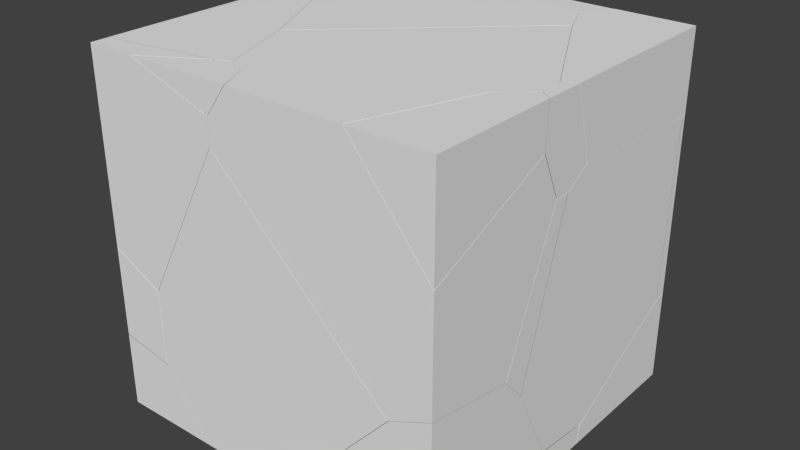 # Source: ObeliskBlockBrokenModel.blend  (saved by Blender 2.76.0; exported with 4.5.12 LTS)
import bpy
from mathutils import Matrix  # noqa: F401  (used for matrix-valued properties, if any)

bpy.ops.wm.read_factory_settings(use_empty=True)
scene = bpy.context.scene
scene.name = 'Scene'

# ---- collections
col_collection_2 = bpy.data.collections.new('Collection 2'); scene.collection.children.link(col_collection_2)

# ---- materials (node trees are filled in below, after node groups)
mat_material = bpy.data.materials.new('Material')
mat_material.alpha_threshold = 0.0
mat_material.use_transparent_shadow = False
mat_material.roughness = 0.5
mat_material.line_color = (0.0, 0.0, 0.0, 1.0)

# ---- material node trees

# ---- world
world_world = bpy.data.worlds.new('World'); scene.world = world_world
world_world.color = (0.05088, 0.05088, 0.05088)
world_world.use_sun_shadow = False
world_world.sun_shadow_jitter_overblur = 0.0
world_world.cycles.sampling_method = 'MANUAL'
world_world.cycles.sample_map_resolution = 256

# ---- meshes
me_mesh_021 = bpy.data.meshes.new('Mesh.021')
me_mesh_021.from_pydata([(0.06994, -0.151, 0.2186), (0.1156, -0.05158, 0.1036), (-0.06066, 0.2219, -0.1513), (-0.08027, 0.2256, -0.1513), (0.03196, -0.151, 0.2263), (0.0915, -0.151, 0.1894), (0.2659, 0.04499, -0.1513), (0.2626, 0.05326, -0.1513), (-0.1122, 0.2315, -0.1513), (-0.2314, -0.0728, 0.1947), (-0.2314, -0.151, 0.2776), (0.3411, -0.151, -0.1513), (-0.2314, 0.2531, -0.1513), (-0.2314, -0.151, -0.1513), (0.3411, -0.151, -0.1513), (0.2659, 0.04499, -0.1513), (-0.1122, 0.2315, -0.1513), (-0.2314, 0.2531, -0.1513), (-0.2314, -0.0728, 0.1947), (-0.08027, 0.2256, -0.1513), (-0.06066, 0.2219, -0.1513), (0.2626, 0.05326, -0.1513), (0.0915, -0.151, 0.1894), (0.06994, -0.151, 0.2186), (0.03196, -0.151, 0.2263), (-0.2314, -0.151, 0.2776)], [], [(23, 1, 20, 19, 24), (1, 23, 22, 15, 21), (20, 1, 21), (24, 19, 16, 18, 10), (15, 22, 14), (18, 16, 17), (11, 13, 12, 8, 3, 2, 7, 6), (25, 13, 11, 5, 0, 4), (13, 25, 9, 12)])
_k = set([(0, 4), (0, 5), (2, 3), (2, 7), (3, 8), (4, 25), (5, 11), (6, 7), (6, 11), (8, 12), (9, 12), (9, 25), (10, 18), (10, 24), (14, 15), (14, 22), (15, 21), (16, 17), (16, 19), (17, 18), (19, 20), (20, 21), (22, 23), (23, 24)])
me_mesh_021.attributes.new('sharp_edge', 'BOOLEAN', 'EDGE').data.foreach_set('value', [ (min(e.vertices), max(e.vertices)) in _k for e in me_mesh_021.edges])
me_mesh_021.materials.append(mat_material)
me_mesh_021.use_remesh_preserve_volume = False
me_mesh_021.use_remesh_preserve_attributes = False
me_mesh_021.use_mirror_vertex_groups = False
me_mesh_021.update()
me_mesh_020 = bpy.data.meshes.new('Mesh.020')
me_mesh_020.from_pydata([(0.6794, -0.06766, 0.2166), (0.3131, -0.08462, -0.8147), (0.3202, -0.009849, -0.8937), (0.7511, 0.1593, 0.1227), (0.6655, 0.1593, -0.1237), (0.5795, -0.1639, 0.05783), (0.2238, 0.1593, -0.9843), (0.2153, 0.1593, -0.9777), (0.7585, 0.1593, 0.1447), (0.7513, 0.1164, 0.1814), (0.4237, 0.1593, -0.8169), (0.6412, -0.01817, 0.3222), (-0.1578, -0.3735, -0.157), (0.7394, 0.1593, 0.1503), (-0.8119, -0.1147, 0.5066), (-0.5398, -0.07866, 0.5066), (-0.8484, -0.1969, 0.2167), (-0.8484, 0.1593, -0.1346), (-0.02909, -0.01009, 0.5066), (-0.5108, 0.1593, 0.5066), (-0.7706, -0.259, 0.2173), (-0.8484, -0.2134, 0.2333), (-0.8484, -0.1191, 0.5066), (-0.8484, 0.1593, 0.5066), (-0.02909, -0.01009, 0.5066), (-0.5398, -0.07866, 0.5066), (-0.8484, -0.2134, 0.2333), (-0.8484, -0.1969, 0.2167), (-0.8484, -0.1191, 0.5066), (-0.8484, 0.1593, -0.1346), (-0.8119, -0.1147, 0.5066), (-0.5108, 0.1593, 0.5066), (0.7394, 0.1593, 0.1503), (0.7585, 0.1593, 0.1447), (0.7511, 0.1593, 0.1227), (0.6655, 0.1593, -0.1237), (0.4237, 0.1593, -0.8169), (0.2238, 0.1593, -0.9843), (0.2153, 0.1593, -0.9777)], [], [(0, 1, 2), (34, 0, 2, 35), (0, 5, 1), (37, 2, 1, 38), (33, 9, 0, 34), (35, 2, 36), (11, 5, 0), (5, 12, 1), (36, 2, 37), (30, 12, 5, 11, 25), (32, 11, 9, 33), (9, 11, 0), (24, 11, 32, 19), (12, 27, 17, 38, 1), (28, 20, 12, 30), (31, 23, 22, 14, 15, 18), (26, 20, 28), (25, 11, 24), (27, 12, 20, 26), (22, 23, 29, 16, 21), (29, 23, 31, 13, 8, 3, 4, 10, 6, 7)])
_k = set([(3, 4), (3, 8), (4, 10), (6, 7), (6, 10), (7, 29), (8, 13), (13, 31), (14, 15), (14, 22), (15, 18), (16, 21), (16, 29), (17, 27), (17, 38), (18, 31), (19, 24), (19, 32), (21, 22), (24, 25), (25, 30), (26, 27), (26, 28), (28, 30), (32, 33), (33, 34), (34, 35), (35, 36), (36, 37), (37, 38)])
me_mesh_020.attributes.new('sharp_edge', 'BOOLEAN', 'EDGE').data.foreach_set('value', [ (min(e.vertices), max(e.vertices)) in _k for e in me_mesh_020.edges])
me_mesh_020.materials.append(mat_material)
me_mesh_020.use_remesh_preserve_volume = False
me_mesh_020.use_remesh_preserve_attributes = False
me_mesh_020.use_mirror_vertex_groups = False
me_mesh_020.update()
me_mesh_019 = bpy.data.meshes.new('Mesh.019')
me_mesh_019.from_pydata([(0.1653, -0.09623, 0.1519), (0.1986, -0.1062, -0.03019), (0.2646, 0.07013, 0.1508), (-0.4622, -0.09918, 0.1519), (0.3315, 0.07013, -0.162), (-0.5168, -0.08014, 0.1519), (0.3106, 0.03114, -0.174), (0.3362, 0.07013, -0.185), (0.3167, 0.07013, -0.2074), (-0.9446, 0.07013, 0.1519), (0.1653, -0.09623, 0.1519), (0.2646, 0.07013, 0.1508), (-0.5168, -0.08014, 0.1519), (-0.9446, 0.07013, 0.1519), (-0.4622, -0.09918, 0.1519), (0.3315, 0.07013, -0.162), (0.3362, 0.07013, -0.185), (0.3167, 0.07013, -0.2074)], [], [(1, 10, 14), (11, 1, 15), (12, 6, 1, 14), (15, 1, 6, 16), (10, 1, 11), (16, 6, 17), (2, 4, 7, 8, 9), (12, 13, 17, 6), (2, 9, 5, 3, 0)])
_k = set([(0, 2), (0, 3), (2, 4), (3, 5), (4, 7), (5, 9), (7, 8), (8, 9), (10, 11), (10, 14), (11, 15), (12, 13), (12, 14), (13, 17), (15, 16), (16, 17)])
me_mesh_019.attributes.new('sharp_edge', 'BOOLEAN', 'EDGE').data.foreach_set('value', [ (min(e.vertices), max(e.vertices)) in _k for e in me_mesh_019.edges])
me_mesh_019.materials.append(mat_material)
me_mesh_019.use_remesh_preserve_volume = False
me_mesh_019.use_remesh_preserve_attributes = False
me_mesh_019.use_mirror_vertex_groups = False
me_mesh_019.update()
me_mesh_018 = bpy.data.meshes.new('Mesh.018')
me_mesh_018.from_pydata([(0.2827, -0.1962, 0.7829), (-0.1673, -0.1745, 0.6198), (3.445e-05, -0.513, 0.1791), (0.307, -0.2108, 0.7711), (-0.3599, 0.1576, 0.6305), (-0.3599, 0.2122, 0.6441), (-0.01233, -0.5724, -0.4936), (0.1681, -0.439, -0.7496), (-0.1922, 0.7343, 0.8348), (0.1346, -0.4673, -0.7496), (0.6229, -0.05478, -0.7496), (0.2431, 0.6556, 0.5706), (-0.3599, 0.7205, 0.7691), (-0.3449, -0.03158, -0.7496), (-0.3599, -0.005785, -0.7496), (-0.1891, -0.2983, -0.7496), (0.4008, -0.1375, 0.6886), (0.5462, 0.3011, -0.7496), (-0.3599, 0.3201, -0.7496), (-0.3599, 0.2122, 0.6441), (-0.3599, 0.1576, 0.6305), (-0.3599, 0.7205, 0.7691), (0.1346, -0.4673, -0.7496), (0.1681, -0.439, -0.7496), (0.6229, -0.05478, -0.7496), (0.5462, 0.3011, -0.7496), (-0.3599, -0.005785, -0.7496), (-0.3449, -0.03158, -0.7496), (-0.1891, -0.2983, -0.7496), (-0.3599, 0.3201, -0.7496)], [], [(0, 1, 2), (3, 0, 2), (20, 1, 0, 19), (2, 1, 6), (2, 6, 22, 23, 24, 3), (8, 0, 3), (0, 8, 21, 19), (14, 18, 25, 10, 7, 9, 15, 13), (17, 11, 16, 24), (24, 16, 3), (11, 8, 3), (22, 6, 28), (16, 11, 3), (11, 17, 29, 21, 8), (27, 6, 1, 20, 26), (28, 6, 27), (18, 14, 4, 5, 12)])
_k = set([(4, 5), (4, 14), (5, 12), (7, 9), (7, 10), (9, 15), (10, 25), (12, 18), (13, 14), (13, 15), (17, 24), (17, 29), (18, 25), (19, 20), (19, 21), (20, 26), (21, 29), (22, 23), (22, 28), (23, 24), (26, 27), (27, 28)])
me_mesh_018.attributes.new('sharp_edge', 'BOOLEAN', 'EDGE').data.foreach_set('value', [ (min(e.vertices), max(e.vertices)) in _k for e in me_mesh_018.edges])
me_mesh_018.materials.append(mat_material)
me_mesh_018.use_remesh_preserve_volume = False
me_mesh_018.use_remesh_preserve_attributes = False
me_mesh_018.use_mirror_vertex_groups = False
me_mesh_018.update()
me_mesh_017 = bpy.data.meshes.new('Mesh.017')
me_mesh_017.from_pydata([(-0.2837, -0.3578, 0.1087), (0.1478, 0.211, -0.1729), (0.1478, -0.4078, -0.4453), (-0.3016, -0.4078, 0.1087), (-0.235, -0.2219, 0.1087), (0.07522, 0.3655, -0.01471), (0.1478, 0.3125, -0.128), (-0.07537, 0.2232, 0.1087), (0.08122, 0.3673, 0.1087), (0.1478, 0.3236, 0.1087), (0.1478, -0.4078, 0.1087), (0.1478, 0.211, -0.1729), (0.1478, -0.4078, -0.4453), (-0.3016, -0.4078, 0.1087), (-0.2837, -0.3578, 0.1087), (-0.235, -0.2219, 0.1087), (0.1478, 0.3125, -0.128), (-0.07537, 0.2232, 0.1087), (0.08122, 0.3673, 0.1087), (0.1478, 0.3236, 0.1087)], [], [(14, 11, 12, 13), (11, 14, 15, 5, 16), (17, 5, 15), (18, 5, 17), (19, 10, 2, 1, 6), (3, 10, 19, 8, 7, 4, 0), (2, 10, 3), (18, 9, 16, 5)])
_k = set([(0, 3), (0, 4), (1, 2), (1, 6), (2, 3), (4, 7), (6, 19), (7, 8), (8, 19), (9, 16), (9, 18), (11, 12), (11, 16), (12, 13), (13, 14), (14, 15), (15, 17), (17, 18)])
me_mesh_017.attributes.new('sharp_edge', 'BOOLEAN', 'EDGE').data.foreach_set('value', [ (min(e.vertices), max(e.vertices)) in _k for e in me_mesh_017.edges])
me_mesh_017.materials.append(mat_material)
me_mesh_017.use_remesh_preserve_volume = False
me_mesh_017.use_remesh_preserve_attributes = False
me_mesh_017.use_mirror_vertex_groups = False
me_mesh_017.update()
me_mesh_016 = bpy.data.meshes.new('Mesh.016')
me_mesh_016.from_pydata([(0.1751, -0.2697, -0.2133), (0.2211, -0.1701, -0.3284), (0.233, -0.1108, 0.342), (0.1714, -0.2697, -0.03528), (-0.04214, -0.2697, -0.1705), (0.02017, 0.1462, -0.5857), (0.04316, 0.1065, -0.5857), (0.166, -0.2697, 0.2079), (-0.1103, 0.1341, -0.5857), (-0.1252, -0.2697, -0.154), (-0.1252, 0.1369, -0.5857), (0.01075, 0.1624, -0.5857), (0.06567, 0.2291, 0.7843), (-0.07747, -0.2697, 0.3326), (-0.1252, 0.5577, 0.7937), (-0.1252, 0.1263, 0.774), (-0.1252, 0.1739, 0.824), (-0.1252, -0.2697, 0.3569), (-0.1252, 0.3956, -0.5857), (0.1714, -0.2697, -0.03528), (0.1751, -0.2697, -0.2133), (-0.04214, -0.2697, -0.1705), (0.166, -0.2697, 0.2079), (-0.1252, -0.2697, -0.154), (-0.1252, 0.1369, -0.5857), (-0.07747, -0.2697, 0.3326), (-0.1252, 0.3956, -0.5857), (-0.1252, 0.5577, 0.7937), (-0.1252, 0.1739, 0.824), (-0.1252, 0.1263, 0.774), (-0.1252, -0.2697, 0.3569), (0.01075, 0.1624, -0.5857), (0.02017, 0.1462, -0.5857), (0.04316, 0.1065, -0.5857), (-0.1103, 0.1341, -0.5857)], [], [(20, 1, 2, 19), (21, 1, 20), (32, 2, 1, 33), (19, 2, 22), (34, 1, 21, 23, 24), (31, 12, 2, 32), (33, 1, 34), (22, 2, 25), (29, 2, 12, 28), (25, 2, 29, 30), (28, 12, 27), (10, 18, 11, 5, 6, 8), (31, 26, 27, 12), (17, 9, 4, 0, 3, 7, 13), (15, 16, 14, 18, 10, 9, 17)])
_k = set([(0, 3), (0, 4), (3, 7), (4, 9), (5, 6), (5, 11), (6, 8), (7, 13), (8, 10), (9, 10), (11, 18), (13, 17), (14, 16), (14, 18), (15, 16), (15, 17), (19, 20), (19, 22), (20, 21), (21, 23), (22, 25), (23, 24), (24, 34), (25, 30), (26, 27), (26, 31), (27, 28), (28, 29), (29, 30), (31, 32), (32, 33), (33, 34)])
me_mesh_016.attributes.new('sharp_edge', 'BOOLEAN', 'EDGE').data.foreach_set('value', [ (min(e.vertices), max(e.vertices)) in _k for e in me_mesh_016.edges])
me_mesh_016.materials.append(mat_material)
me_mesh_016.use_remesh_preserve_volume = False
me_mesh_016.use_remesh_preserve_attributes = False
me_mesh_016.use_mirror_vertex_groups = False
me_mesh_016.update()
me_mesh_015 = bpy.data.meshes.new('Mesh.015')
me_mesh_015.from_pydata([(-0.01834, -0.1761, 0.3774), (0.2021, -0.02329, 0.3978), (0.2021, 0.01035, 0.3608), (-0.5702, -0.005102, -0.2817), (-0.5871, -0.01823, -0.2817), (-0.02896, -0.599, 0.4445), (0.2021, -0.07826, 0.4575), (0.2021, 0.04998, 0.3172), (-0.1464, 0.3192, -0.2769), (-0.1891, 0.2905, -0.2817), (0.2021, -0.599, 0.5462), (0.2021, -0.5612, 0.5398), (-0.6847, -0.599, -0.2817), (-0.09969, 0.3251, -0.2817), (0.2021, 0.1009, 0.2148), (0.06981, 0.338, -0.2817), (-0.1529, 0.3185, -0.2817), (0.2021, 0.2749, -0.1351), (0.07952, 0.3387, -0.2817), (0.2021, 0.2758, -0.1453), (0.1045, 0.3284, -0.2817), (0.2021, 0.2876, -0.2817), (0.2021, -0.599, -0.2817), (0.2021, -0.02329, 0.3978), (0.2021, 0.01035, 0.3608), (-0.5702, -0.005102, -0.2817), (-0.5871, -0.01823, -0.2817), (0.2021, -0.07826, 0.4575), (-0.1891, 0.2905, -0.2817), (0.2021, 0.04998, 0.3172), (-0.02896, -0.599, 0.4445), (0.2021, -0.599, 0.5462), (0.2021, -0.5612, 0.5398), (-0.6847, -0.599, -0.2817), (0.2021, 0.1009, 0.2148), (0.06981, 0.338, -0.2817), (-0.09969, 0.3251, -0.2817), (-0.1529, 0.3185, -0.2817), (0.2021, 0.2749, -0.1351), (0.07952, 0.3387, -0.2817), (0.2021, 0.2758, -0.1453), (0.1045, 0.3284, -0.2817), (0.2021, 0.2876, -0.2817)], [], [(0, 23, 24, 25, 26), (23, 0, 27), (29, 8, 28, 25, 24), (0, 30, 31, 32), (27, 0, 32), (36, 8, 29, 34, 35), (28, 8, 37), (37, 8, 36), (35, 34, 38, 39), (39, 38, 40, 41), (41, 40, 42), (10, 22, 21, 19, 17, 14, 7, 2, 1, 6, 11), (22, 10, 5, 33), (21, 22, 33, 4, 3, 9, 16, 13, 15, 18, 20), (26, 12, 30, 0)])
_k = set([(1, 2), (1, 6), (2, 7), (3, 4), (3, 9), (4, 33), (5, 10), (5, 33), (6, 11), (7, 14), (9, 16), (10, 11), (12, 26), (12, 30), (13, 15), (13, 16), (14, 17), (15, 18), (17, 19), (18, 20), (19, 21), (20, 21), (23, 24), (23, 27), (24, 29), (25, 26), (25, 28), (27, 32), (28, 37), (29, 34), (30, 31), (31, 32), (34, 38), (35, 36), (35, 39), (36, 37), (38, 40), (39, 41), (40, 42), (41, 42)])
me_mesh_015.attributes.new('sharp_edge', 'BOOLEAN', 'EDGE').data.foreach_set('value', [ (min(e.vertices), max(e.vertices)) in _k for e in me_mesh_015.edges])
me_mesh_015.materials.append(mat_material)
me_mesh_015.use_remesh_preserve_volume = False
me_mesh_015.use_remesh_preserve_attributes = False
me_mesh_015.use_mirror_vertex_groups = False
me_mesh_015.update()
me_mesh_014 = bpy.data.meshes.new('Mesh.014')
me_mesh_014.from_pydata([(0.5786, 0.2031, -0.8066), (0.3579, 0.1048, -0.8867), (-0.5096, 0.1867, -0.05971), (0.5786, 0.2238, -0.7561), (0.3474, -0.3183, -0.8195), (0.5786, 0.1198, -0.7924), (0.37, -0.3183, -0.8096), (-0.6716, 0.01546, 0.1194), (-0.4234, 0.2222, -0.03512), (0.5786, -0.3183, -0.7176), (-0.565, 0.1342, 0.001066), (-0.6493, -0.3183, 0.1433), (-0.5814, -0.1325, 0.4524), (0.494, 0.5617, 0.1337), (0.5786, 0.5179, -0.03521), (-0.6482, -0.3183, 0.1994), (-0.6567, -0.1346, 0.3921), (-0.2596, 0.02064, 0.4524), (0.5052, 0.4564, 0.3274), (-0.6082, -0.1456, 0.4524), (0.5786, 0.4776, 0.05237), (-0.6462, -0.3183, 0.2867), (0.3517, 0.3107, 0.4524), (-0.6257, -0.3183, 0.3153), (-0.5833, -0.1988, 0.4524), (0.5786, 0.4029, 0.2129), (0.1938, -0.1317, 0.4524), (-0.5259, -0.3183, 0.4524), (0.5786, -0.03215, 0.02095), (0.1271, -0.3183, 0.4524), (0.5786, -0.3183, -0.1054), (0.5786, 0.2238, -0.7561), (0.5786, 0.2031, -0.8066), (0.5786, 0.1198, -0.7924), (0.37, -0.3183, -0.8096), (0.3474, -0.3183, -0.8195), (0.5786, -0.3183, -0.7176), (0.5786, 0.5179, -0.03521), (-0.6493, -0.3183, 0.1433), (-0.6482, -0.3183, 0.1994), (-0.5814, -0.1325, 0.4524), (-0.2596, 0.02064, 0.4524), (-0.6082, -0.1456, 0.4524), (0.5786, 0.4776, 0.05237), (-0.6462, -0.3183, 0.2867), (0.3517, 0.3107, 0.4524), (-0.6257, -0.3183, 0.3153), (-0.5833, -0.1988, 0.4524), (0.5786, 0.4029, 0.2129), (0.1938, -0.1317, 0.4524), (-0.5259, -0.3183, 0.4524), (0.5786, -0.03215, 0.02095), (0.1271, -0.3183, 0.4524), (0.5786, -0.3183, -0.1054)], [], [(32, 1, 2, 31), (35, 1, 32, 33, 34), (7, 2, 1), (10, 18, 13, 8), (40, 41, 18, 10, 7), (34, 33, 36), (7, 10, 2), (10, 8, 2), (37, 31, 2, 8, 13), (35, 38, 7, 1), (39, 16, 7, 38), (40, 7, 16, 42), (37, 13, 18, 43), (44, 16, 39), (45, 18, 41), (16, 44, 46, 47, 42), (43, 18, 48), (49, 18, 45), (47, 46, 50), (48, 18, 51), (18, 49, 52, 53, 51), (30, 9, 5, 0, 3, 14, 20, 25, 28), (9, 30, 29, 27, 23, 21, 15, 11, 4, 6), (27, 29, 26, 22, 17, 12, 19, 24)])
_k = set([(0, 3), (0, 5), (3, 14), (4, 6), (4, 11), (5, 9), (6, 9), (11, 15), (12, 17), (12, 19), (14, 20), (15, 21), (17, 22), (19, 24), (20, 25), (21, 23), (22, 26), (23, 27), (24, 27), (25, 28), (26, 29), (28, 30), (29, 30), (31, 32), (31, 37), (32, 33), (33, 36), (34, 35), (34, 36), (35, 38), (37, 43), (38, 39), (39, 44), (40, 41), (40, 42), (41, 45), (42, 47), (43, 48), (44, 46), (45, 49), (46, 50), (47, 50), (48, 51), (49, 52), (51, 53), (52, 53)])
me_mesh_014.attributes.new('sharp_edge', 'BOOLEAN', 'EDGE').data.foreach_set('value', [ (min(e.vertices), max(e.vertices)) in _k for e in me_mesh_014.edges])
me_mesh_014.materials.append(mat_material)
me_mesh_014.use_remesh_preserve_volume = False
me_mesh_014.use_remesh_preserve_attributes = False
me_mesh_014.use_mirror_vertex_groups = False
me_mesh_014.update()
me_mesh_013 = bpy.data.meshes.new('Mesh.013')
me_mesh_013.from_pydata([(0.4218, -0.3735, -0.05898), (0.4481, -0.5619, 0.2682), (0.3903, -0.3069, -0.1818), (0.2757, -0.1003, 0.2844), (0.4441, -0.5568, 0.2844), (0.4304, -0.5194, 0.2844), (-0.2514, -0.3525, -0.2864), (-0.2514, -0.3696, -0.2572), (-0.2023, 0.8371, 0.2844), (0.362, -0.5856, 0.2844), (-0.2514, -0.3416, -0.3048), (-0.05987, -0.286, -0.3446), (0.2641, -0.602, 0.2844), (-0.2514, -0.6876, 0.2844), (-0.175, 0.7941, -0.004948), (-0.2514, 0.9334, 0.2809), (-0.2514, 0.04367, -0.3345), (-0.2514, 0.5405, -0.2123), (-0.2514, 0.422, -0.2415), (-0.08566, 0.6233, -0.1288), (-0.2514, 0.8396, 0.01093), (-0.2514, 0.6102, -0.1948), (0.4304, -0.5194, 0.2844), (0.4441, -0.5568, 0.2844), (-0.2514, -0.3696, -0.2572), (-0.2514, -0.3525, -0.2864), (0.2757, -0.1003, 0.2844), (-0.2023, 0.8371, 0.2844), (0.362, -0.5856, 0.2844), (-0.2514, -0.3416, -0.3048), (0.2641, -0.602, 0.2844), (-0.2514, -0.6876, 0.2844), (-0.2514, 0.04367, -0.3345), (-0.2514, 0.422, -0.2415), (-0.2514, 0.5405, -0.2123), (-0.2514, 0.8396, 0.01093), (-0.2514, 0.9334, 0.2809), (-0.2514, 0.6102, -0.1948)], [], [(0, 1, 2), (35, 14, 19, 37), (23, 1, 0, 22), (25, 2, 1, 24), (22, 0, 26), (36, 31, 12, 9, 4, 5, 3, 8), (28, 1, 23), (29, 11, 2, 25), (1, 30, 13, 24), (30, 1, 28), (32, 11, 29), (34, 2, 11, 33), (2, 19, 14), (15, 14, 35), (33, 11, 32), (37, 19, 2, 34), (2, 14, 15, 27), (31, 36, 20, 21, 17, 18, 16, 10, 6, 7), (2, 27, 26, 0)])
_k = set([(3, 5), (3, 8), (4, 5), (4, 9), (6, 7), (6, 10), (7, 31), (8, 36), (9, 12), (10, 16), (12, 31), (13, 24), (13, 30), (15, 27), (15, 35), (16, 18), (17, 18), (17, 21), (20, 21), (20, 36), (22, 23), (22, 26), (23, 28), (24, 25), (25, 29), (26, 27), (28, 30), (29, 32), (32, 33), (33, 34), (34, 37), (35, 37)])
me_mesh_013.attributes.new('sharp_edge', 'BOOLEAN', 'EDGE').data.foreach_set('value', [ (min(e.vertices), max(e.vertices)) in _k for e in me_mesh_013.edges])
me_mesh_013.materials.append(mat_material)
me_mesh_013.use_remesh_preserve_volume = False
me_mesh_013.use_remesh_preserve_attributes = False
me_mesh_013.use_mirror_vertex_groups = False
me_mesh_013.update()
me_mesh_012 = bpy.data.meshes.new('Mesh.012')
me_mesh_012.from_pydata([(0.3206, 0.4263, -0.6723), (0.6026, 0.2554, -0.1697), (0.5246, -0.3196, -0.768), (0.2777, 0.4263, -0.768), (0.505, 0.4263, -0.2608), (0.613, 0.1105, -0.2524), (0.5265, -0.3253, -0.768), (0.5953, 0.1818, -0.09184), (0.3758, -0.546, -0.768), (0.1242, -0.107, 0.5669), (0.03783, -0.2425, 0.5514), (0.3412, -0.5963, -0.768), (-0.4871, 0.005859, 0.9401), (-0.5655, 0.4263, 0.5883), (-0.5655, 0.2937, 0.7189), (-0.5655, -0.5775, -0.768), (-0.5655, 0.05174, 0.9565), (-0.5655, 0.02453, 0.9324), (-0.3989, -0.1634, 0.8172), (-0.5655, -0.1773, 0.7513), (-0.5655, 0.4263, -0.768), (0.5246, -0.3196, -0.768), (0.2777, 0.4263, -0.768), (0.3206, 0.4263, -0.6723), (0.505, 0.4263, -0.2608), (0.5265, -0.3253, -0.768), (0.3758, -0.546, -0.768), (0.3412, -0.5963, -0.768), (-0.5655, 0.4263, 0.5883), (-0.5655, 0.2937, 0.7189), (-0.5655, -0.1773, 0.7513), (-0.5655, -0.5775, -0.768), (-0.5655, 0.05174, 0.9565), (-0.5655, 0.02453, 0.9324)], [], [(23, 1, 21, 22), (24, 1, 23), (21, 1, 5, 25), (9, 10, 5, 7), (1, 7, 5), (25, 5, 26), (9, 7, 1), (12, 18, 10, 9), (10, 27, 26, 5), (32, 12, 29), (30, 31, 27, 10, 18), (33, 18, 12, 32), (9, 1, 24, 28, 29, 12), (30, 18, 33), (20, 13, 4, 0, 3), (2, 6, 8, 11, 15, 20, 3), (13, 20, 15, 19, 17, 16, 14)])
_k = set([(0, 3), (0, 4), (2, 3), (2, 6), (4, 13), (6, 8), (8, 11), (11, 15), (13, 14), (14, 16), (15, 19), (16, 17), (17, 19), (21, 22), (21, 25), (22, 23), (23, 24), (24, 28), (25, 26), (26, 27), (27, 31), (28, 29), (29, 32), (30, 31), (30, 33), (32, 33)])
me_mesh_012.attributes.new('sharp_edge', 'BOOLEAN', 'EDGE').data.foreach_set('value', [ (min(e.vertices), max(e.vertices)) in _k for e in me_mesh_012.edges])
me_mesh_012.materials.append(mat_material)
me_mesh_012.use_remesh_preserve_volume = False
me_mesh_012.use_remesh_preserve_attributes = False
me_mesh_012.use_mirror_vertex_groups = False
me_mesh_012.update()
me_mesh_011 = bpy.data.meshes.new('Mesh.011')
me_mesh_011.from_pydata([(0.5174, -0.1952, 0.4228), (0.296, -0.511, -0.1914), (0.5174, -0.4121, -0.11), (-0.5712, -0.4289, 0.6366), (0.5174, -0.3601, -0.1679), (0.5174, -0.09826, 0.66), (0.4322, -0.05381, 0.8301), (-0.4897, -0.3149, -0.8505), (0.1674, -0.01656, -0.8445), (0.5174, -0.2867, -0.2485), (0.5174, -0.08641, 0.6604), (-0.4836, -0.3923, 0.6617), (-0.7191, -0.398, 0.5877), (-0.4948, -0.314, -0.8505), (-0.2729, -0.3533, -0.8505), (0.1164, -0.05078, -0.8505), (-0.3204, 0.8186, -0.1718), (0.431, 0.05373, 0.833), (0.2119, 0.4303, 0.8101), (-0.8783, 0.3944, 0.4694), (-0.5014, -0.2851, -0.8505), (0.1594, -0.01732, -0.8505), (-0.3029, 0.7457, -0.3359), (0.5174, -0.2185, -0.02461), (0.5174, -0.01056, 0.6606), (0.4628, 0.09284, 0.7696), (0.2674, 0.3597, 0.8166), (-0.05394, 0.7394, 0.6999), (-0.5744, 0.04093, -0.8505), (0.05696, 0.04432, -0.8505), (0.5174, -0.03004, 0.5957), (-0.4154, 0.2729, -0.8505), (-0.3893, 0.3108, -0.8505), (-0.7908, 0.5302, 0.4849), (-0.5744, 0.04093, -0.8505), (-0.5014, -0.2851, -0.8505), (0.1594, -0.01732, -0.8505), (0.05696, 0.04432, -0.8505), (0.5174, -0.03004, 0.5957), (0.5174, -0.2185, -0.02461), (0.5174, -0.01056, 0.6606), (-0.4154, 0.2729, -0.8505), (-0.3893, 0.3108, -0.8505), (-0.4897, -0.3149, -0.8505), (-0.4948, -0.314, -0.8505), (0.1164, -0.05078, -0.8505), (-0.2729, -0.3533, -0.8505), (0.5174, -0.08641, 0.6604), (0.5174, -0.09826, 0.66), (0.5174, -0.1952, 0.4228), (0.5174, -0.4121, -0.11), (0.5174, -0.3601, -0.1679), (0.5174, -0.2867, -0.2485)], [], [(49, 1, 50), (27, 19, 12, 11, 18), (50, 1, 51), (40, 25, 17, 6, 47), (48, 6, 3, 1, 49), (47, 6, 48), (3, 6, 11), (43, 3, 12, 44), (46, 1, 3, 43), (12, 3, 11), (11, 6, 18), (44, 12, 19, 35), (36, 8, 45), (8, 22, 16), (17, 26, 6), (19, 33, 16, 22), (6, 26, 18), (35, 19, 34), (37, 22, 8, 36), (45, 8, 52, 51, 1, 46), (27, 18, 16), (18, 38, 39), (38, 18, 25, 40), (26, 17, 25), (26, 25, 18), (34, 19, 41), (42, 22, 37), (41, 19, 22, 42), (33, 27, 16), (27, 33, 19), (16, 18, 39, 52, 8), (0, 2, 4, 9, 23, 30, 24, 10, 5), (7, 13, 20, 28, 31, 32, 29, 21, 15, 14)])
_k = set([(0, 2), (0, 5), (2, 4), (4, 9), (5, 10), (7, 13), (7, 14), (9, 23), (10, 24), (13, 20), (14, 15), (15, 21), (20, 28), (21, 29), (23, 30), (24, 30), (28, 31), (29, 32), (31, 32), (34, 35), (34, 41), (35, 44), (36, 37), (36, 45), (37, 42), (38, 39), (38, 40), (39, 52), (40, 47), (41, 42), (43, 44), (43, 46), (45, 46), (47, 48), (48, 49), (49, 50), (50, 51), (51, 52)])
me_mesh_011.attributes.new('sharp_edge', 'BOOLEAN', 'EDGE').data.foreach_set('value', [ (min(e.vertices), max(e.vertices)) in _k for e in me_mesh_011.edges])
me_mesh_011.materials.append(mat_material)
me_mesh_011.use_remesh_preserve_volume = False
me_mesh_011.use_remesh_preserve_attributes = False
me_mesh_011.use_mirror_vertex_groups = False
me_mesh_011.update()
me_mesh_010 = bpy.data.meshes.new('Mesh.010')
me_mesh_010.from_pydata([(0.004675, -0.565, -0.2174), (-0.3728, 0.5149, 0.4536), (-0.4774, 0.3452, 0.3764), (0.3539, -0.2152, -0.08196), (0.3539, 0.04358, 0.06317), (0.2401, 0.5149, 0.3473), (-0.5741, 0.5149, 0.2857), (-0.4661, 0.1978, 0.2917), (0.04373, -0.56, -0.2214), (0.2358, -0.5, -0.2214), (0.3539, -0.2649, -0.1099), (0.3539, 0.4463, 0.2888), (0.2812, 0.5149, 0.3401), (-0.554, -0.2309, -0.2214), (-0.552, -0.2367, -0.2214), (-0.0008329, -0.5656, -0.2214), (-0.104, -0.5043, -0.2214), (0.2646, -0.4467, -0.2214), (0.3539, -0.2664, -0.1197), (0.3539, 0.5149, 0.2964), (-0.8001, 0.5149, -0.2214), (0.3539, -0.2816, -0.2214), (0.3539, 0.5149, -0.2214), (0.2401, 0.5149, 0.3473), (-0.3728, 0.5149, 0.4536), (0.3539, -0.2152, -0.08196), (0.3539, 0.04358, 0.06317), (-0.5741, 0.5149, 0.2857), (0.04373, -0.56, -0.2214), (0.2358, -0.5, -0.2214), (0.3539, -0.2649, -0.1099), (0.3539, 0.4463, 0.2888), (0.2812, 0.5149, 0.3401), (-0.554, -0.2309, -0.2214), (-0.552, -0.2367, -0.2214), (-0.104, -0.5043, -0.2214), (-0.0008329, -0.5656, -0.2214), (0.3539, -0.2664, -0.1197), (0.2646, -0.4467, -0.2214), (0.3539, 0.5149, 0.2964), (-0.8001, 0.5149, -0.2214), (0.3539, -0.2816, -0.2214)], [], [(27, 40, 33, 2), (27, 2, 24), (2, 7, 0), (0, 28, 29, 30, 25), (23, 26, 31, 32), (24, 2, 0, 25, 26, 23), (34, 7, 2, 33), (36, 0, 7, 35), (28, 0, 36), (38, 37, 30, 29), (32, 31, 39), (35, 7, 34), (37, 38, 41), (19, 22, 20, 6, 1, 5, 12), (22, 19, 11, 4, 3, 10, 18, 21), (9, 8, 15, 16, 14, 13, 20, 22, 21, 17)])
_k = set([(1, 5), (1, 6), (3, 4), (3, 10), (4, 11), (5, 12), (6, 20), (8, 9), (8, 15), (9, 17), (10, 18), (11, 19), (12, 19), (13, 14), (13, 20), (14, 16), (15, 16), (17, 21), (18, 21), (23, 24), (23, 32), (24, 27), (25, 26), (25, 30), (26, 31), (27, 40), (28, 29), (28, 36), (29, 38), (30, 37), (31, 39), (32, 39), (33, 34), (33, 40), (34, 35), (35, 36), (37, 41), (38, 41)])
me_mesh_010.attributes.new('sharp_edge', 'BOOLEAN', 'EDGE').data.foreach_set('value', [ (min(e.vertices), max(e.vertices)) in _k for e in me_mesh_010.edges])
me_mesh_010.materials.append(mat_material)
me_mesh_010.use_remesh_preserve_volume = False
me_mesh_010.use_remesh_preserve_attributes = False
me_mesh_010.use_mirror_vertex_groups = False
me_mesh_010.update()
me_mesh_009 = bpy.data.meshes.new('Mesh.009')
me_mesh_009.from_pydata([(0.2294, -0.2766, 0.6466), (-0.2419, 0.3208, 0.7631), (0.176, -0.4219, 0.6732), (0.2294, -0.3799, 0.6531), (-0.1681, 0.5084, 0.727), (-0.07173, -0.06167, 0.7315), (0.2294, -0.5232, 0.5668), (-0.02983, 0.5486, 0.6791), (0.2294, 0.006519, 0.6286), (0.1508, 0.5486, 0.6199), (-0.1699, 0.5486, 0.6701), (-0.1618, 0.5486, 0.6926), (-0.3405, 0.2244, 0.6043), (-0.0235, -0.1491, 0.7212), (-0.1418, 0.5486, 0.7156), (0.2294, 0.5185, 0.5958), (0.1973, 0.5486, 0.6045), (-0.2561, 0.5486, 0.4219), (-0.6013, 0.3778, -0.3472), (-0.07515, -0.08428, 0.7145), (-0.6074, 0.3048, -0.2692), (0.2294, -0.754, -0.1912), (-0.4951, 0.5486, -0.2695), (-0.5899, 0.2332, -0.4299), (-0.1184, -0.5317, -0.9397), (0.2294, -0.8012, -0.3467), (0.2294, 0.4785, -0.4341), (0.1559, 0.5486, -0.3819), (0.2294, 0.4278, -0.4626), (-0.05664, -0.5238, -0.9462), (0.09714, -0.5121, -0.9462), (0.2294, -0.7499, -0.4495), (0.2294, 0.1801, -0.6015), (0.0989, -0.4748, -0.9462), (0.07528, -0.4821, -0.9462), (0.1059, -0.5114, -0.9462), (0.2294, -0.5761, -0.7971), (0.2294, -0.2325, -0.8325), (0.1095, -0.4716, -0.9462), (0.2294, -0.3799, 0.6531), (0.2294, -0.2766, 0.6466), (0.2294, -0.5232, 0.5668), (0.2294, 0.006519, 0.6286), (0.1508, 0.5486, 0.6199), (-0.02983, 0.5486, 0.6791), (-0.1618, 0.5486, 0.6926), (-0.1699, 0.5486, 0.6701), (-0.1418, 0.5486, 0.7156), (0.1973, 0.5486, 0.6045), (0.2294, 0.5185, 0.5958), (-0.2561, 0.5486, 0.4219), (0.2294, -0.754, -0.1912), (0.1559, 0.5486, -0.3819), (-0.4951, 0.5486, -0.2695), (0.2294, -0.8012, -0.3467), (0.2294, 0.4785, -0.4341), (-0.05664, -0.5238, -0.9462), (0.09714, -0.5121, -0.9462), (0.2294, -0.7499, -0.4495), (0.2294, 0.4278, -0.4626), (0.2294, 0.1801, -0.6015), (0.0989, -0.4748, -0.9462), (0.07528, -0.4821, -0.9462), (0.2294, -0.5761, -0.7971), (0.1059, -0.5114, -0.9462), (0.1095, -0.4716, -0.9462), (0.2294, -0.2325, -0.8325)], [], [(49, 55, 52, 48), (2, 41, 39), (46, 1, 4, 45), (5, 1, 12), (5, 13, 2), (2, 12, 23, 24, 54, 51, 41), (47, 4, 44), (49, 48, 43, 42), (50, 18, 1, 46), (45, 4, 47), (19, 5, 12), (1, 20, 12), (19, 13, 5), (13, 19, 2), (1, 5, 2, 39, 40), (53, 18, 50), (20, 1, 18), (19, 12, 2), (20, 23, 12), (52, 55, 59, 18, 53), (20, 18, 23), (24, 56, 57, 58, 54), (18, 59, 60, 61, 62), (44, 4, 1, 40, 42, 43), (64, 63, 58, 57), (66, 65, 61, 60), (63, 64, 65, 66), (27, 22, 17, 10, 11, 14, 7, 9, 16), (56, 24, 23, 18, 62), (6, 21, 25, 31, 36, 37, 32, 28, 26, 15, 8, 0, 3), (30, 29, 34, 33, 38, 35)])
_k = set([(0, 3), (0, 8), (3, 6), (6, 21), (7, 9), (7, 14), (8, 15), (9, 16), (10, 11), (10, 17), (11, 14), (15, 26), (16, 27), (17, 22), (21, 25), (22, 27), (25, 31), (26, 28), (28, 32), (29, 30), (29, 34), (30, 35), (31, 36), (32, 37), (33, 34), (33, 38), (35, 38), (36, 37), (39, 40), (39, 41), (40, 42), (41, 51), (42, 49), (43, 44), (43, 48), (44, 47), (45, 46), (45, 47), (46, 50), (48, 52), (49, 55), (50, 53), (51, 54), (52, 53), (54, 58), (55, 59), (56, 57), (56, 62), (57, 64), (58, 63), (59, 60), (60, 66), (61, 62), (61, 65), (63, 66), (64, 65)])
me_mesh_009.attributes.new('sharp_edge', 'BOOLEAN', 'EDGE').data.foreach_set('value', [ (min(e.vertices), max(e.vertices)) in _k for e in me_mesh_009.edges])
me_mesh_009.materials.append(mat_material)
me_mesh_009.use_remesh_preserve_volume = False
me_mesh_009.use_remesh_preserve_attributes = False
me_mesh_009.use_mirror_vertex_groups = False
me_mesh_009.update()
me_mesh_008 = bpy.data.meshes.new('Mesh.008')
me_mesh_008.from_pydata([(0.2649, 0.03395, 0.3806), (0.3268, -0.003898, 0.3384), (0.313, 0.1458, 0.06591), (0.2802, 0.2053, 0.008595), (0.1678, 0.007116, 0.399), (0.3368, -0.1885, 0.1858), (0.3375, -0.1885, 0.2326), (0.2317, 0.2731, -0.07942), (0.2388, 0.2215, 0.05398), (-0.006855, -0.1009, 0.399), (0.2138, -0.1885, 0.275), (0.2078, 0.2879, -0.06737), (-0.06628, -0.03154, 0.399), (0.3349, -0.1885, 0.08968), (-0.0757, -0.02939, -0.6716), (-0.1497, -0.1885, 0.399), (-0.4352, 0.2426, -0.1724), (0.2389, -0.1885, -0.09024), (-0.2428, 0.3087, -0.2309), (-0.4352, 0.2534, -0.191), (-0.4352, -0.09319, 0.399), (-0.1428, -0.1885, -0.8048), (-0.1976, -0.1885, -0.7769), (-0.4352, 0.1646, -0.2844), (-0.4352, -0.1885, -0.6554), (-0.4352, -0.1885, 0.399), (0.3375, -0.1885, 0.2326), (0.3368, -0.1885, 0.1858), (0.1678, 0.007116, 0.399), (-0.006855, -0.1009, 0.399), (0.2138, -0.1885, 0.275), (-0.06628, -0.03154, 0.399), (0.3349, -0.1885, 0.08968), (-0.1497, -0.1885, 0.399), (0.2389, -0.1885, -0.09024), (-0.4352, 0.2534, -0.191), (-0.4352, 0.2426, -0.1724), (-0.4352, -0.09319, 0.399), (-0.1428, -0.1885, -0.8048), (-0.1976, -0.1885, -0.7769), (-0.4352, 0.1646, -0.2844), (-0.4352, -0.1885, -0.6554)], [], [(0, 1, 2), (3, 0, 2), (34, 14, 7, 2, 32), (27, 2, 1, 26), (7, 3, 2), (3, 8, 0), (28, 0, 11, 31), (32, 2, 27), (11, 3, 7), (11, 8, 3), (8, 11, 0), (30, 29, 33), (28, 29, 30, 26, 1, 0), (11, 7, 14), (36, 11, 18, 35), (38, 14, 34), (18, 11, 14), (36, 37, 31, 11), (40, 22, 41), (20, 25, 15, 9, 4, 12), (25, 24, 39, 21, 17, 13, 5, 6, 10, 15), (14, 38, 22, 40, 35, 18), (24, 25, 20, 16, 19, 23)])
_k = set([(4, 9), (4, 12), (5, 6), (5, 13), (6, 10), (9, 15), (10, 15), (12, 20), (13, 17), (16, 19), (16, 20), (17, 21), (19, 23), (21, 39), (22, 38), (22, 41), (23, 24), (24, 39), (26, 27), (26, 30), (27, 32), (28, 29), (28, 31), (29, 33), (30, 33), (31, 37), (32, 34), (34, 38), (35, 36), (35, 40), (36, 37), (40, 41)])
me_mesh_008.attributes.new('sharp_edge', 'BOOLEAN', 'EDGE').data.foreach_set('value', [ (min(e.vertices), max(e.vertices)) in _k for e in me_mesh_008.edges])
me_mesh_008.materials.append(mat_material)
me_mesh_008.use_remesh_preserve_volume = False
me_mesh_008.use_remesh_preserve_attributes = False
me_mesh_008.use_mirror_vertex_groups = False
me_mesh_008.update()
me_mesh_007 = bpy.data.meshes.new('Mesh.007')
me_mesh_007.from_pydata([(0.1872, -0.5663, -0.1709), (0.1587, 0.4032, -0.2228), (0.2106, 0.4032, -0.2397), (0.2415, 0.3743, -0.2479), (0.2415, -0.5242, -0.1912), (-0.05943, -0.2051, -0.1127), (0.2415, 0.4032, -0.241), (0.2415, -0.53, -0.1716), (0.1563, -0.606, -0.1065), (-0.007377, -0.2997, -0.1234), (-0.2296, 0.1756, -0.08086), (0.2415, -0.6125, 0.1237), (-0.2985, 0.2287, 0.208), (-0.2767, 0.1785, 0.208), (-0.1203, 0.4032, -0.1311), (0.1722, -0.6829, 0.208), (0.2415, -0.636, 0.208), (0.1434, -0.6294, 0.208), (-0.3011, 0.2351, 0.208), (-0.2672, 0.2254, 0.02509), (-0.2131, 0.03309, 0.208), (-0.1568, 0.3614, -0.1161), (-0.1293, 0.4032, -0.128), (-0.2899, 0.2541, 0.208), (-0.1682, 0.4032, 0.05453), (-0.2009, 0.4032, 0.208), (0.2415, 0.4032, 0.208), (0.1587, 0.4032, -0.2228), (0.2106, 0.4032, -0.2397), (0.2415, 0.3743, -0.2479), (0.2415, -0.5242, -0.1912), (0.2415, 0.4032, -0.241), (0.2415, -0.53, -0.1716), (0.2415, -0.6125, 0.1237), (-0.2767, 0.1785, 0.208), (-0.2985, 0.2287, 0.208), (-0.1203, 0.4032, -0.1311), (0.2415, -0.636, 0.208), (0.1722, -0.6829, 0.208), (0.1434, -0.6294, 0.208), (-0.3011, 0.2351, 0.208), (-0.2131, 0.03309, 0.208), (-0.1293, 0.4032, -0.128), (-0.2899, 0.2541, 0.208), (-0.1682, 0.4032, 0.05453), (-0.2009, 0.4032, 0.208)], [], [(5, 10, 36, 27, 0), (29, 28, 31), (32, 8, 0, 30), (0, 9, 5), (33, 8, 32), (0, 8, 9), (9, 8, 5), (35, 10, 5, 34), (38, 8, 33, 37), (39, 5, 8, 38), (40, 19, 10, 35), (34, 5, 41), (36, 10, 21, 42), (41, 5, 39), (43, 21, 19, 40), (10, 19, 21), (42, 21, 44), (44, 21, 43, 45), (30, 0, 27, 28, 29), (6, 26, 16, 11, 7, 4, 3), (26, 6, 2, 1, 14, 22, 24, 25), (26, 25, 23, 18, 12, 13, 20, 17, 15, 16)])
_k = set([(1, 2), (1, 14), (2, 6), (3, 4), (3, 6), (4, 7), (7, 11), (11, 16), (12, 13), (12, 18), (13, 20), (14, 22), (15, 16), (15, 17), (17, 20), (18, 23), (22, 24), (23, 25), (24, 25), (27, 28), (27, 36), (28, 31), (29, 30), (29, 31), (30, 32), (32, 33), (33, 37), (34, 35), (34, 41), (35, 40), (36, 42), (37, 38), (38, 39), (39, 41), (40, 43), (42, 44), (43, 45), (44, 45)])
me_mesh_007.attributes.new('sharp_edge', 'BOOLEAN', 'EDGE').data.foreach_set('value', [ (min(e.vertices), max(e.vertices)) in _k for e in me_mesh_007.edges])
me_mesh_007.materials.append(mat_material)
me_mesh_007.use_remesh_preserve_volume = False
me_mesh_007.use_remesh_preserve_attributes = False
me_mesh_007.use_mirror_vertex_groups = False
me_mesh_007.update()
me_mesh_006 = bpy.data.meshes.new('Mesh.006')
me_mesh_006.from_pydata([(-0.04583, 0.0205, -0.04935), (0.04225, 0.1992, 0.05197), (0.04225, 0.1834, -0.04935), (-0.07506, -0.03379, -0.04935), (0.04225, 0.2006, 0.06195), (-0.0788, -0.07651, -0.04935), (0.04225, -0.1398, 0.09624), (-0.05383, -0.08729, -0.04935), (0.04225, -0.139, 0.08596), (0.04225, -0.1273, -0.04935), (0.04225, 0.1992, 0.05197), (0.04225, 0.1834, -0.04935), (-0.04583, 0.0205, -0.04935), (0.04225, 0.2006, 0.06195), (-0.07506, -0.03379, -0.04935), (-0.0788, -0.07651, -0.04935), (0.04225, -0.1398, 0.09624), (0.04225, -0.139, 0.08596), (-0.05383, -0.08729, -0.04935), (0.04225, -0.1273, -0.04935)], [], [(12, 10, 11), (14, 13, 10, 12), (13, 14, 15, 16), (18, 17, 16, 15), (17, 18, 19), (6, 8, 9, 2, 1, 4), (2, 9, 7, 5, 3, 0)])
_k = set([(0, 2), (0, 3), (1, 2), (1, 4), (3, 5), (4, 6), (5, 7), (6, 8), (7, 9), (8, 9), (10, 11), (10, 13), (11, 12), (12, 14), (13, 16), (14, 15), (15, 18), (16, 17), (17, 19), (18, 19)])
me_mesh_006.attributes.new('sharp_edge', 'BOOLEAN', 'EDGE').data.foreach_set('value', [ (min(e.vertices), max(e.vertices)) in _k for e in me_mesh_006.edges])
me_mesh_006.materials.append(mat_material)
me_mesh_006.use_remesh_preserve_volume = False
me_mesh_006.use_remesh_preserve_attributes = False
me_mesh_006.use_mirror_vertex_groups = False
me_mesh_006.update()
me_mesh_005 = bpy.data.meshes.new('Mesh.005')
me_mesh_005.from_pydata([(0.02804, 0.1948, -0.1737), (-0.02442, 0.1533, -0.1539), (-0.05708, 0.114, -0.08938), (0.02804, 0.1898, -0.1543), (0.02804, 0.05393, -0.2589), (0.02804, 0.01634, -0.2591), (0.02804, 0.1074, 0.1409), (0.02804, -0.02303, -0.259), (-0.05522, 0.007274, -0.09278), (-0.04054, 0.03651, 0.2257), (0.02804, 0.08349, 0.2257), (0.02804, -0.03647, -0.2588), (-0.03879, -0.06782, 0.2257), (-0.03851, -0.08256, 0.2257), (0.02804, -0.1149, -0.09011), (-0.04377, -0.09928, 0.1015), (-0.03814, -0.09741, 0.2257), (0.02804, -0.1517, -0.01063), (0.02804, -0.1423, 0.2041), (0.02804, -0.1413, 0.2257), (-0.03814, -0.09741, 0.2257), (-0.03851, -0.08256, 0.2257), (0.02804, -0.1149, -0.09011), (0.02804, -0.1517, -0.01063), (0.02804, -0.1423, 0.2041), (0.02804, -0.1413, 0.2257), (0.02804, 0.1074, 0.1409), (0.02804, 0.08349, 0.2257), (0.02804, -0.03647, -0.2588), (0.02804, -0.02303, -0.259), (0.02804, 0.01634, -0.2591), (0.02804, 0.05393, -0.2589), (0.02804, 0.1948, -0.1737), (0.02804, 0.1898, -0.1543), (-0.04054, 0.03651, 0.2257), (-0.03879, -0.06782, 0.2257)], [], [(32, 1, 2, 33), (31, 1, 32), (30, 2, 1, 31), (33, 2, 26), (29, 8, 2, 30), (2, 34, 27, 26), (28, 8, 29), (35, 2, 8, 21), (34, 2, 35), (21, 8, 15, 20), (20, 15, 24, 25), (24, 15, 23), (23, 15, 8, 28, 22), (19, 10, 9, 12, 13, 16), (4, 0, 3, 6, 10, 19, 18, 17, 14, 11, 7, 5)])
_k = set([(0, 3), (0, 4), (3, 6), (4, 5), (5, 7), (6, 10), (7, 11), (9, 10), (9, 12), (11, 14), (12, 13), (13, 16), (14, 17), (16, 19), (17, 18), (18, 19), (20, 21), (20, 25), (21, 35), (22, 23), (22, 28), (23, 24), (24, 25), (26, 27), (26, 33), (27, 34), (28, 29), (29, 30), (30, 31), (31, 32), (32, 33), (34, 35)])
me_mesh_005.attributes.new('sharp_edge', 'BOOLEAN', 'EDGE').data.foreach_set('value', [ (min(e.vertices), max(e.vertices)) in _k for e in me_mesh_005.edges])
me_mesh_005.materials.append(mat_material)
me_mesh_005.use_remesh_preserve_volume = False
me_mesh_005.use_remesh_preserve_attributes = False
me_mesh_005.use_mirror_vertex_groups = False
me_mesh_005.update()
me_mesh_004 = bpy.data.meshes.new('Mesh.004')
me_mesh_004.from_pydata([(0.09489, -0.119, -0.1355), (0.08406, 0.06449, -0.03014), (0.1325, 0.05369, 0.02892), (0.1579, 0.0008393, 0.02892), (0.1155, -0.119, -0.1074), (-0.293, -0.06202, 0.02892), (-0.3852, -0.119, 0.02892), (0.04137, 0.09675, 0.02892), (0.2142, -0.119, 0.02892), (-0.1385, 0.03305, 0.02892), (0.02179, 0.1025, 0.01274), (0.0178, 0.1077, 0.02892), (-0.06332, 0.07908, 0.02892), (0.1325, 0.05369, 0.02892), (0.1579, 0.0008393, 0.02892), (0.1155, -0.119, -0.1074), (0.09489, -0.119, -0.1355), (-0.3852, -0.119, 0.02892), (-0.293, -0.06202, 0.02892), (0.04137, 0.09675, 0.02892), (0.2142, -0.119, 0.02892), (-0.1385, 0.03305, 0.02892), (0.0178, 0.1077, 0.02892), (-0.06332, 0.07908, 0.02892)], [], [(16, 1, 13, 14, 15), (18, 1, 16, 17), (13, 1, 19), (15, 14, 20), (21, 1, 18), (19, 1, 10, 22), (23, 10, 1, 21), (22, 10, 23), (6, 8, 3, 2, 7, 11, 12, 9, 5), (8, 6, 0, 4)])
_k = set([(0, 4), (0, 6), (2, 3), (2, 7), (3, 8), (4, 8), (5, 6), (5, 9), (7, 11), (9, 12), (11, 12), (13, 14), (13, 19), (14, 20), (15, 16), (15, 20), (16, 17), (17, 18), (18, 21), (19, 22), (21, 23), (22, 23)])
me_mesh_004.attributes.new('sharp_edge', 'BOOLEAN', 'EDGE').data.foreach_set('value', [ (min(e.vertices), max(e.vertices)) in _k for e in me_mesh_004.edges])
me_mesh_004.materials.append(mat_material)
me_mesh_004.use_remesh_preserve_volume = False
me_mesh_004.use_remesh_preserve_attributes = False
me_mesh_004.use_mirror_vertex_groups = False
me_mesh_004.update()
me_mesh_003 = bpy.data.meshes.new('Mesh.003')
me_mesh_003.from_pydata([(-0.4741, -0.5383, 0.1416), (-0.5221, -0.5273, 0.08229), (-0.5454, -0.5045, 0.1416), (-0.5842, -0.4894, 0.1244), (0.6291, 0.1691, -0.1761), (0.4554, -0.0956, 0.1416), (-0.5887, -0.4839, 0.1416), (-0.537, -0.3769, -0.1917), (-0.2858, -0.1695, -0.3447), (0.64, 0.06332, 0.01802), (0.4893, -0.0794, 0.1416), (-0.6026, -0.4466, 0.1416), (-0.6099, -0.3015, -0.2019), (0.6274, 0.2765, -0.1725), (0.6462, 0.06464, 0.1416), (0.6461, 0.07927, 0.1416), (-0.7563, -0.02891, 0.1416), (-0.4336, -0.2611, -0.3067), (-0.5685, -0.318, -0.2485), (0.6458, 0.09411, 0.1416), (0.4093, 0.653, -0.1959), (0.412, 0.6758, -0.1796), (0.6438, 0.1992, 0.1416), (0.46, 0.5884, -0.1892), (-0.743, -0.01646, 0.1416), (0.2584, 0.9147, 0.1416), (0.2884, 0.8591, 0.1416), (-0.7563, -0.02891, 0.1416), (-0.6026, -0.4466, 0.1416), (-0.5887, -0.4839, 0.1416), (-0.5454, -0.5045, 0.1416), (-0.4741, -0.5383, 0.1416), (0.4554, -0.0956, 0.1416), (0.4893, -0.0794, 0.1416), (0.6462, 0.06464, 0.1416), (0.6461, 0.07927, 0.1416), (0.6458, 0.09411, 0.1416), (0.6438, 0.1992, 0.1416), (0.2884, 0.8591, 0.1416), (-0.743, -0.01646, 0.1416), (0.2584, 0.9147, 0.1416)], [], [(17, 39, 40, 21), (30, 3, 1, 31), (29, 3, 30), (1, 3, 7), (1, 4, 32, 31), (32, 4, 9, 33), (28, 12, 3, 29), (7, 3, 12), (27, 18, 12), (34, 9, 4, 35), (33, 9, 34), (27, 12, 28), (8, 7, 17), (7, 12, 18), (35, 4, 13, 36), (39, 17, 18, 27), (21, 8, 17), (7, 18, 17), (36, 13, 37), (20, 8, 21), (20, 23, 13), (23, 21, 40, 38, 13), (37, 13, 38), (20, 21, 23), (8, 20, 13, 4), (24, 16, 11, 6, 2, 0, 5, 10, 14, 15, 19, 22, 26, 25), (1, 7, 8, 4)])
_k = set([(0, 2), (0, 5), (2, 6), (5, 10), (6, 11), (10, 14), (11, 16), (14, 15), (15, 19), (16, 24), (19, 22), (22, 26), (24, 25), (25, 26), (27, 28), (27, 39), (28, 29), (29, 30), (30, 31), (31, 32), (32, 33), (33, 34), (34, 35), (35, 36), (36, 37), (37, 38), (38, 40), (39, 40)])
me_mesh_003.attributes.new('sharp_edge', 'BOOLEAN', 'EDGE').data.foreach_set('value', [ (min(e.vertices), max(e.vertices)) in _k for e in me_mesh_003.edges])
me_mesh_003.materials.append(mat_material)
me_mesh_003.use_remesh_preserve_volume = False
me_mesh_003.use_remesh_preserve_attributes = False
me_mesh_003.use_mirror_vertex_groups = False
me_mesh_003.update()
me_mesh_002 = bpy.data.meshes.new('Mesh.002')
me_mesh_002.from_pydata([(0.01694, -0.05227, -0.5267), (-0.05488, 0.01602, -0.4761), (0.01694, 0.01602, -0.5192), (0.01694, -0.01182, 0.5023), (-0.01288, 0.01602, 0.5104), (0.01694, 0.01602, 0.5093), (-0.05488, 0.01602, -0.4761), (0.01694, 0.01602, -0.5192), (0.01694, -0.05227, -0.5267), (0.01694, -0.01182, 0.5023), (-0.01288, 0.01602, 0.5104), (0.01694, 0.01602, 0.5093)], [], [(8, 6, 7), (10, 9, 11), (8, 9, 10, 6), (2, 5, 3, 0), (5, 2, 1, 4)])
_k = set([(0, 2), (0, 3), (1, 2), (1, 4), (3, 5), (4, 5), (6, 7), (6, 10), (7, 8), (8, 9), (9, 11), (10, 11)])
me_mesh_002.attributes.new('sharp_edge', 'BOOLEAN', 'EDGE').data.foreach_set('value', [ (min(e.vertices), max(e.vertices)) in _k for e in me_mesh_002.edges])
me_mesh_002.materials.append(mat_material)
me_mesh_002.use_remesh_preserve_volume = False
me_mesh_002.use_remesh_preserve_attributes = False
me_mesh_002.use_mirror_vertex_groups = False
me_mesh_002.update()
me_mesh_001 = bpy.data.meshes.new('Mesh.001')
me_mesh_001.from_pydata([(-0.4544, -0.09399, 0.08047), (-0.1461, 0.2096, 0.6737), (0.1701, 0.3646, -0.847), (0.07462, 0.2841, -0.847), (-0.4656, -0.153, -0.5897), (-0.1395, -0.2524, 0.6615), (-0.05209, 0.2826, 0.5914), (-0.3179, -0.04749, -0.847), (-0.5204, -0.2524, -0.05248), (-0.04301, -0.2524, 0.8422), (-0.06516, 0.08234, 0.8183), (0.03863, 0.1985, 0.702), (-0.239, -0.2524, -0.847), (-0.5113, -0.2524, -0.4749), (0.06689, -0.2524, 0.736), (0.9635, 0.1702, -0.1872), (-0.09732, 0.1418, 0.7609), (0.09519, 0.2525, 0.6401), (0.9524, -0.2524, -0.1203), (0.3943, 0.3277, -0.847), (0.2963, -0.2524, -0.847), (0.3943, 0.3277, -0.847), (0.1701, 0.3646, -0.847), (0.07462, 0.2841, -0.847), (-0.3179, -0.04749, -0.847), (-0.1395, -0.2524, 0.6615), (-0.04301, -0.2524, 0.8422), (-0.5204, -0.2524, -0.05248), (-0.239, -0.2524, -0.847), (-0.5113, -0.2524, -0.4749), (0.06689, -0.2524, 0.736), (0.9524, -0.2524, -0.1203), (0.2963, -0.2524, -0.847)], [], [(1, 16, 11, 17, 6), (20, 28, 7, 3, 2, 21), (23, 4, 0, 1, 22), (24, 4, 23), (26, 10, 1, 0, 25), (0, 27, 25), (6, 17, 15, 19, 22), (30, 15, 10, 26), (16, 1, 10), (22, 1, 6), (31, 15, 30), (17, 10, 15), (11, 16, 10), (11, 10, 17), (19, 15, 31, 32), (4, 29, 27, 0), (29, 4, 24, 12), (14, 9, 5, 8, 13, 28, 20, 18)])
_k = set([(2, 3), (2, 21), (3, 7), (5, 8), (5, 9), (7, 28), (8, 13), (9, 14), (12, 24), (12, 29), (13, 28), (14, 18), (18, 20), (19, 22), (19, 32), (20, 21), (22, 23), (23, 24), (25, 26), (25, 27), (26, 30), (27, 29), (30, 31), (31, 32)])
me_mesh_001.attributes.new('sharp_edge', 'BOOLEAN', 'EDGE').data.foreach_set('value', [ (min(e.vertices), max(e.vertices)) in _k for e in me_mesh_001.edges])
me_mesh_001.materials.append(mat_material)
me_mesh_001.use_remesh_preserve_volume = False
me_mesh_001.use_remesh_preserve_attributes = False
me_mesh_001.use_mirror_vertex_groups = False
me_mesh_001.update()
me_mesh = bpy.data.meshes.new('Mesh')
me_mesh.from_pydata([(-0.1419, -0.655, -0.2894), (-0.2997, 0.1383, -0.4076), (0.006296, -0.685, -0.2404), (-0.04928, -0.7383, -0.1804), (-0.2361, -0.7286, -0.2071), (0.5251, 0.4838, -0.177), (0.09205, -0.6502, -0.2163), (-0.7354, 0.2177, -0.1425), (0.7898, 0.1759, -0.06693), (-0.2134, 0.2745, -0.3917), (-0.1873, -0.7955, -0.1199), (-0.2598, -0.7142, -0.1954), (-0.8248, 0.3876, -0.01948), (0.7936, 0.2, -0.04954), (0.5849, 0.6305, 0.08829), (-0.2287, -0.7798, -0.075), (0.6245, 0.5793, -0.01837), (-0.235, -0.375, 0.2709), (-0.3756, -0.5057, 0.2709), (-0.9023, 0.5278, 0.2709), (-0.3837, -0.4899, 0.2709), (0.5768, 0.5832, 0.2709), (0.5549, 0.6336, 0.2709), (-0.5909, 0.5691, 0.2709), (0.5519, 0.6403, 0.2709), (0.6389, 0.4384, 0.2709), (-0.07518, 0.6374, 0.2709), (-0.3756, -0.5057, 0.2709), (-0.3837, -0.4899, 0.2709), (0.5549, 0.6336, 0.2709), (0.5768, 0.5832, 0.2709), (-0.9023, 0.5278, 0.2709), (-0.5909, 0.5691, 0.2709), (0.5519, 0.6403, 0.2709), (-0.235, -0.375, 0.2709), (0.6389, 0.4384, 0.2709), (-0.07518, 0.6374, 0.2709)], [], [(0, 1, 2), (3, 0, 2), (0, 4, 1), (5, 16, 13, 8), (3, 2, 6), (4, 0, 3), (4, 7, 1), (1, 9, 5), (3, 6, 10), (6, 2, 8), (4, 3, 10), (7, 4, 11), (1, 7, 12), (6, 8, 13, 10), (1, 12, 9), (5, 9, 14), (27, 10, 13, 34), (27, 15, 10), (15, 4, 10), (7, 11, 12), (11, 4, 15), (25, 21, 22, 24, 26, 23, 19, 20, 18, 17), (9, 12, 14), (5, 14, 16), (5, 8, 2, 1), (28, 11, 15, 27), (30, 13, 16, 29), (32, 14, 12, 31), (29, 16, 14, 33), (34, 13, 35), (35, 13, 30), (36, 14, 32), (14, 36, 33), (11, 28, 31, 12)])
_k = set([(17, 18), (17, 25), (18, 20), (19, 20), (19, 23), (21, 22), (21, 25), (22, 24), (23, 26), (24, 26), (27, 28), (27, 34), (28, 31), (29, 30), (29, 33), (30, 35), (31, 32), (32, 36), (33, 36), (34, 35)])
me_mesh.attributes.new('sharp_edge', 'BOOLEAN', 'EDGE').data.foreach_set('value', [ (min(e.vertices), max(e.vertices)) in _k for e in me_mesh.edges])
me_mesh.materials.append(mat_material)
me_mesh.use_remesh_preserve_volume = False
me_mesh.use_remesh_preserve_attributes = False
me_mesh.use_mirror_vertex_groups = False
me_mesh.update()

# ---- objects
ob_cube_cell_021 = bpy.data.objects.new('Cube_cell.021', me_mesh_021)
ob_cube_cell_020 = bpy.data.objects.new('Cube_cell.020', me_mesh_020)
ob_cube_cell_019 = bpy.data.objects.new('Cube_cell.019', me_mesh_019)
ob_cube_cell_018 = bpy.data.objects.new('Cube_cell.018', me_mesh_018)
ob_cube_cell_017 = bpy.data.objects.new('Cube_cell.017', me_mesh_017)
ob_cube_cell_016 = bpy.data.objects.new('Cube_cell.016', me_mesh_016)
ob_cube_cell_015 = bpy.data.objects.new('Cube_cell.015', me_mesh_015)
ob_cube_cell_014 = bpy.data.objects.new('Cube_cell.014', me_mesh_014)
ob_cube_cell_013 = bpy.data.objects.new('Cube_cell.013', me_mesh_013)
ob_cube_cell_012 = bpy.data.objects.new('Cube_cell.012', me_mesh_012)
ob_cube_cell_011 = bpy.data.objects.new('Cube_cell.011', me_mesh_011)
ob_cube_cell_010 = bpy.data.objects.new('Cube_cell.010', me_mesh_010)
ob_cube_cell_009 = bpy.data.objects.new('Cube_cell.009', me_mesh_009)
ob_cube_cell_008 = bpy.data.objects.new('Cube_cell.008', me_mesh_008)
ob_cube_cell_007 = bpy.data.objects.new('Cube_cell.007', me_mesh_007)
ob_cube_cell_006 = bpy.data.objects.new('Cube_cell.006', me_mesh_006)
ob_cube_cell_005 = bpy.data.objects.new('Cube_cell.005', me_mesh_005)
ob_cube_cell_004 = bpy.data.objects.new('Cube_cell.004', me_mesh_004)
ob_cube_cell_003 = bpy.data.objects.new('Cube_cell.003', me_mesh_003)
ob_cube_cell_002 = bpy.data.objects.new('Cube_cell.002', me_mesh_002)
ob_cube_cell_001 = bpy.data.objects.new('Cube_cell.001', me_mesh_001)
ob_cube_cell = bpy.data.objects.new('Cube_cell', me_mesh)

# ---- transforms, parenting, visibility, modifiers, constraints
ob_cube_cell_021.location = (-0.7686, -0.849, 0.1533)
ob_cube_cell_021.lineart.crease_threshold = 0.0
ob_cube_cell_020.location = (-0.1516, 0.8407, 1.495)
ob_cube_cell_020.lineart.crease_threshold = 0.0
ob_cube_cell_019.location = (0.2908, 0.9299, 1.85)
ob_cube_cell_019.lineart.crease_threshold = 0.0
ob_cube_cell_018.location = (-0.6401, -0.3261, 0.7517)
ob_cube_cell_018.lineart.crease_threshold = 0.0
ob_cube_cell_017.location = (0.8522, -0.5922, 1.893)
ob_cube_cell_017.lineart.crease_threshold = 0.0
ob_cube_cell_016.location = (-0.8748, -0.7303, 0.5878)
ob_cube_cell_016.lineart.crease_threshold = 0.0
ob_cube_cell_015.location = (0.7979, -0.401, 0.2838)
ob_cube_cell_015.lineart.crease_threshold = 0.0
ob_cube_cell_014.location = (0.4214, -0.6817, 1.55)
ob_cube_cell_014.lineart.crease_threshold = 0.0
ob_cube_cell_013.location = (-0.7486, -0.215, 1.718)
ob_cube_cell_013.lineart.crease_threshold = 0.0
ob_cube_cell_012.location = (-0.4345, 0.5737, 0.7701)
ob_cube_cell_012.lineart.crease_threshold = 0.0
ob_cube_cell_011.location = (0.4826, -0.06464, 0.8525)
ob_cube_cell_011.lineart.crease_threshold = 0.0
ob_cube_cell_010.location = (0.6461, 0.4851, 0.2235)
ob_cube_cell_010.lineart.crease_threshold = 0.0
ob_cube_cell_009.location = (0.7706, 0.4514, 0.9482)
ob_cube_cell_009.lineart.crease_threshold = 0.0
ob_cube_cell_008.location = (-0.5648, -0.8115, 1.603)
ob_cube_cell_008.lineart.crease_threshold = 0.0
ob_cube_cell_007.location = (0.7585, 0.5968, 1.794)
ob_cube_cell_007.lineart.crease_threshold = 0.0
ob_cube_cell_006.location = (0.9577, 0.01596, 0.05144)
ob_cube_cell_006.lineart.crease_threshold = 0.0
ob_cube_cell_005.location = (0.972, -0.1253, 1.776)
ob_cube_cell_005.lineart.crease_threshold = 0.0
ob_cube_cell_004.location = (-0.3215, -0.881, 1.973)
ob_cube_cell_004.lineart.crease_threshold = 0.0
ob_cube_cell_003.location = (0.2859, -0.2876, 1.86)
ob_cube_cell_003.lineart.crease_threshold = 0.0
ob_cube_cell_002.location = (0.9831, 0.984, 1.042)
ob_cube_cell_002.lineart.crease_threshold = 0.0
ob_cube_cell_001.location = (-0.1857, -0.7476, 0.8491)
ob_cube_cell_001.lineart.crease_threshold = 0.0
ob_cube_cell.location = (-0.09628, 0.1915, 1.731)
ob_cube_cell.lineart.crease_threshold = 0.0

# ---- collection membership
col_collection_2.objects.link(ob_cube_cell_021)
col_collection_2.objects.link(ob_cube_cell_020)
col_collection_2.objects.link(ob_cube_cell_019)
col_collection_2.objects.link(ob_cube_cell_018)
col_collection_2.objects.link(ob_cube_cell_017)
col_collection_2.objects.link(ob_cube_cell_016)
col_collection_2.objects.link(ob_cube_cell_015)
col_collection_2.objects.link(ob_cube_cell_014)
col_collection_2.objects.link(ob_cube_cell_013)
col_collection_2.objects.link(ob_cube_cell_012)
col_collection_2.objects.link(ob_cube_cell_011)
col_collection_2.objects.link(ob_cube_cell_010)
col_collection_2.objects.link(ob_cube_cell_009)
col_collection_2.objects.link(ob_cube_cell_008)
col_collection_2.objects.link(ob_cube_cell_007)
col_collection_2.objects.link(ob_cube_cell_006)
col_collection_2.objects.link(ob_cube_cell_005)
col_collection_2.objects.link(ob_cube_cell_004)
col_collection_2.objects.link(ob_cube_cell_003)
col_collection_2.objects.link(ob_cube_cell_002)
col_collection_2.objects.link(ob_cube_cell_001)
col_collection_2.objects.link(ob_cube_cell)

# ---- scene / render settings (as saved in the file)
scene.frame_start = 1; scene.frame_end = 250; scene.frame_set(1)
scene.render.engine = 'BLENDER_EEVEE_NEXT'
scene.render.resolution_percentage = 50
scene.render.dither_intensity = 0.0
scene.cycles.use_denoising = False
scene.cycles.samples = 10
scene.cycles.sampling_pattern = 'TABULATED_SOBOL'
scene.cycles.light_sampling_threshold = 0.0
scene.cycles.use_adaptive_sampling = False
scene.cycles.use_light_tree = False
scene.cycles.blur_glossy = 0.0
scene.cycles.pixel_filter_type = 'GAUSSIAN'
scene.cycles.sample_clamp_indirect = 0.0
scene.view_settings.view_transform = 'Standard'
bpy.context.view_layer.update()

# ---- added for rendering (the .blend has no active camera and no usable light): camera, sun
cam_auto = bpy.data.cameras.new('AutoCamera')
cam_auto.lens = 50.0
cam_auto.sensor_width = 36.0
cam_auto.clip_end = 1000.0
ob_auto_camera = bpy.data.objects.new('AutoCamera', cam_auto)
scene.collection.objects.link(ob_auto_camera)
ob_auto_camera.location = (3.20507, -3.84609, 3.56614)
ob_auto_camera.rotation_euler = (1.09748, -7.21219e-08, 0.694738)
scene.camera = ob_auto_camera
light_auto_sun = bpy.data.lights.new('AutoSun', 'SUN')
light_auto_sun.energy = 3.0
light_auto_sun.angle = 0.0523599
ob_auto_sun = bpy.data.objects.new('AutoSun', light_auto_sun)
scene.collection.objects.link(ob_auto_sun)
ob_auto_sun.rotation_euler = (0.872665, 0.174533, 0.523599)
bpy.context.view_layer.update()
